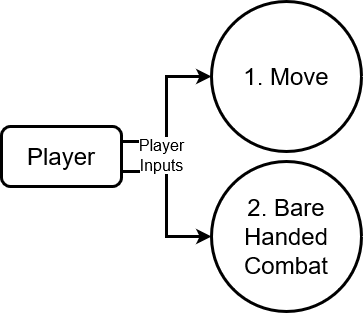

The diagram above was exported from draw.io. Its source (the exported page's mxGraphModel, read from the mxfile embedded in the PNG):
<mxGraphModel dx="1085" dy="563" grid="1" gridSize="10" guides="1" tooltips="1" connect="1" arrows="1" fold="1" page="1" pageScale="1" pageWidth="850" pageHeight="1100" math="0" shadow="0">
  <root>
    <mxCell id="0" />
    <mxCell id="1" parent="0" />
    <mxCell id="Y653dRkqH0_Y54hOL5ni-5" value="&lt;div&gt;1. Move&lt;/div&gt;" style="ellipse;whiteSpace=wrap;html=1;aspect=fixed;fontSize=24;strokeWidth=3;" vertex="1" parent="1">
      <mxGeometry x="250" y="150" width="150" height="150" as="geometry" />
    </mxCell>
    <mxCell id="Y653dRkqH0_Y54hOL5ni-22" style="edgeStyle=orthogonalEdgeStyle;rounded=0;orthogonalLoop=1;jettySize=auto;html=1;exitX=1;exitY=0.25;exitDx=0;exitDy=0;entryX=0;entryY=0.5;entryDx=0;entryDy=0;strokeWidth=3;" edge="1" parent="1" source="Y653dRkqH0_Y54hOL5ni-20" target="Y653dRkqH0_Y54hOL5ni-5">
      <mxGeometry relative="1" as="geometry" />
    </mxCell>
    <mxCell id="Y653dRkqH0_Y54hOL5ni-23" style="edgeStyle=orthogonalEdgeStyle;rounded=0;orthogonalLoop=1;jettySize=auto;html=1;exitX=1;exitY=0.75;exitDx=0;exitDy=0;entryX=0;entryY=0.5;entryDx=0;entryDy=0;strokeWidth=3;" edge="1" parent="1" source="Y653dRkqH0_Y54hOL5ni-20" target="Y653dRkqH0_Y54hOL5ni-21">
      <mxGeometry relative="1" as="geometry" />
    </mxCell>
    <mxCell id="Y653dRkqH0_Y54hOL5ni-20" value="&lt;font style=&quot;font-size: 24px&quot;&gt;Player&lt;/font&gt;" style="rounded=1;whiteSpace=wrap;html=1;strokeWidth=3;" vertex="1" parent="1">
      <mxGeometry x="40" y="275" width="120" height="60" as="geometry" />
    </mxCell>
    <mxCell id="Y653dRkqH0_Y54hOL5ni-21" value="&lt;div&gt;2. Bare Handed Combat&lt;br&gt;&lt;/div&gt;" style="ellipse;whiteSpace=wrap;html=1;aspect=fixed;fontSize=24;strokeWidth=3;" vertex="1" parent="1">
      <mxGeometry x="250" y="310" width="150" height="150" as="geometry" />
    </mxCell>
    <mxCell id="Y653dRkqH0_Y54hOL5ni-24" value="&lt;div style=&quot;font-size: 16px&quot;&gt;&lt;font style=&quot;font-size: 16px&quot;&gt;&lt;span style=&quot;background-color: rgb(255 , 255 , 255)&quot;&gt;Player&lt;/span&gt;&lt;/font&gt;&lt;/div&gt;&lt;div style=&quot;font-size: 16px&quot;&gt;&lt;font style=&quot;font-size: 16px&quot;&gt;&lt;span style=&quot;background-color: rgb(255 , 255 , 255)&quot;&gt;Inputs&lt;/span&gt;&lt;/font&gt;&lt;br&gt;&lt;/div&gt;" style="text;html=1;align=center;verticalAlign=middle;resizable=0;points=[];autosize=1;strokeColor=none;fillColor=none;" vertex="1" parent="1">
      <mxGeometry x="170" y="289" width="60" height="30" as="geometry" />
    </mxCell>
  </root>
</mxGraphModel>